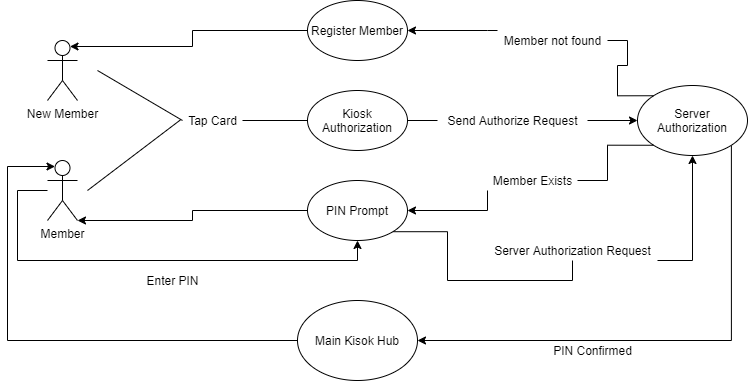

The diagram above was exported from draw.io. Its source (the exported page's mxGraphModel, read from the mxfile embedded in the PNG):
<mxGraphModel dx="1038" dy="607" grid="1" gridSize="10" guides="1" tooltips="1" connect="1" arrows="1" fold="1" page="1" pageScale="1" pageWidth="850" pageHeight="1100" math="0" shadow="0">
  <root>
    <mxCell id="0" />
    <mxCell id="1" parent="0" />
    <mxCell id="IIPogBVm5dtW8EUaNAQ2-1" value="New Member" style="shape=umlActor;verticalLabelPosition=bottom;verticalAlign=top;html=1;outlineConnect=0;" vertex="1" parent="1">
      <mxGeometry x="100" y="240" width="30" height="60" as="geometry" />
    </mxCell>
    <mxCell id="IIPogBVm5dtW8EUaNAQ2-11" style="edgeStyle=orthogonalEdgeStyle;rounded=0;orthogonalLoop=1;jettySize=auto;html=1;exitX=1;exitY=0.5;exitDx=0;exitDy=0;entryX=0;entryY=0.5;entryDx=0;entryDy=0;startArrow=none;" edge="1" parent="1" source="IIPogBVm5dtW8EUaNAQ2-12" target="IIPogBVm5dtW8EUaNAQ2-10">
      <mxGeometry relative="1" as="geometry" />
    </mxCell>
    <mxCell id="IIPogBVm5dtW8EUaNAQ2-3" value="Kiosk Authorization" style="ellipse;whiteSpace=wrap;html=1;" vertex="1" parent="1">
      <mxGeometry x="360" y="290" width="100" height="60" as="geometry" />
    </mxCell>
    <mxCell id="IIPogBVm5dtW8EUaNAQ2-4" value="" style="endArrow=none;html=1;entryX=0;entryY=0.5;entryDx=0;entryDy=0;startArrow=none;" edge="1" parent="1" source="IIPogBVm5dtW8EUaNAQ2-5" target="IIPogBVm5dtW8EUaNAQ2-3">
      <mxGeometry width="50" height="50" relative="1" as="geometry">
        <mxPoint x="180" y="330" as="sourcePoint" />
        <mxPoint x="420" y="490" as="targetPoint" />
      </mxGeometry>
    </mxCell>
    <mxCell id="IIPogBVm5dtW8EUaNAQ2-5" value="Tap Card" style="text;html=1;align=center;verticalAlign=middle;resizable=0;points=[];autosize=1;strokeColor=none;fillColor=none;" vertex="1" parent="1">
      <mxGeometry x="235" y="310" width="60" height="20" as="geometry" />
    </mxCell>
    <mxCell id="IIPogBVm5dtW8EUaNAQ2-6" value="" style="endArrow=none;html=1;entryX=0;entryY=0.5;entryDx=0;entryDy=0;" edge="1" parent="1" target="IIPogBVm5dtW8EUaNAQ2-5">
      <mxGeometry width="50" height="50" relative="1" as="geometry">
        <mxPoint x="150" y="270" as="sourcePoint" />
        <mxPoint x="340" y="330" as="targetPoint" />
      </mxGeometry>
    </mxCell>
    <mxCell id="IIPogBVm5dtW8EUaNAQ2-25" style="edgeStyle=orthogonalEdgeStyle;rounded=0;orthogonalLoop=1;jettySize=auto;html=1;entryX=0.5;entryY=1;entryDx=0;entryDy=0;" edge="1" parent="1" source="IIPogBVm5dtW8EUaNAQ2-7" target="IIPogBVm5dtW8EUaNAQ2-18">
      <mxGeometry relative="1" as="geometry">
        <Array as="points">
          <mxPoint x="70" y="390" />
          <mxPoint x="70" y="460" />
          <mxPoint x="410" y="460" />
        </Array>
      </mxGeometry>
    </mxCell>
    <mxCell id="IIPogBVm5dtW8EUaNAQ2-7" value="Member" style="shape=umlActor;verticalLabelPosition=bottom;verticalAlign=top;html=1;outlineConnect=0;" vertex="1" parent="1">
      <mxGeometry x="100" y="360" width="30" height="60" as="geometry" />
    </mxCell>
    <mxCell id="IIPogBVm5dtW8EUaNAQ2-8" value="" style="endArrow=none;html=1;entryX=-0.03;entryY=0.46;entryDx=0;entryDy=0;entryPerimeter=0;" edge="1" parent="1" target="IIPogBVm5dtW8EUaNAQ2-5">
      <mxGeometry width="50" height="50" relative="1" as="geometry">
        <mxPoint x="140" y="390" as="sourcePoint" />
        <mxPoint x="420" y="490" as="targetPoint" />
      </mxGeometry>
    </mxCell>
    <mxCell id="IIPogBVm5dtW8EUaNAQ2-17" style="edgeStyle=orthogonalEdgeStyle;rounded=0;orthogonalLoop=1;jettySize=auto;html=1;exitX=0;exitY=0;exitDx=0;exitDy=0;entryX=1;entryY=0.5;entryDx=0;entryDy=0;startArrow=none;" edge="1" parent="1" source="IIPogBVm5dtW8EUaNAQ2-23" target="IIPogBVm5dtW8EUaNAQ2-14">
      <mxGeometry relative="1" as="geometry">
        <Array as="points">
          <mxPoint x="540" y="230" />
        </Array>
      </mxGeometry>
    </mxCell>
    <mxCell id="IIPogBVm5dtW8EUaNAQ2-19" style="edgeStyle=orthogonalEdgeStyle;rounded=0;orthogonalLoop=1;jettySize=auto;html=1;exitX=0;exitY=1;exitDx=0;exitDy=0;entryX=1;entryY=0.5;entryDx=0;entryDy=0;startArrow=none;" edge="1" parent="1" source="IIPogBVm5dtW8EUaNAQ2-21" target="IIPogBVm5dtW8EUaNAQ2-18">
      <mxGeometry relative="1" as="geometry" />
    </mxCell>
    <mxCell id="IIPogBVm5dtW8EUaNAQ2-33" style="edgeStyle=orthogonalEdgeStyle;rounded=0;orthogonalLoop=1;jettySize=auto;html=1;exitX=1;exitY=1;exitDx=0;exitDy=0;entryX=1;entryY=0.5;entryDx=0;entryDy=0;" edge="1" parent="1" source="IIPogBVm5dtW8EUaNAQ2-10" target="IIPogBVm5dtW8EUaNAQ2-32">
      <mxGeometry relative="1" as="geometry">
        <Array as="points">
          <mxPoint x="784" y="540" />
        </Array>
      </mxGeometry>
    </mxCell>
    <mxCell id="IIPogBVm5dtW8EUaNAQ2-10" value="Server Authorization" style="ellipse;whiteSpace=wrap;html=1;" vertex="1" parent="1">
      <mxGeometry x="690" y="285" width="110" height="70" as="geometry" />
    </mxCell>
    <mxCell id="IIPogBVm5dtW8EUaNAQ2-12" value="Send Authorize Request" style="text;html=1;align=center;verticalAlign=middle;resizable=0;points=[];autosize=1;strokeColor=none;fillColor=none;" vertex="1" parent="1">
      <mxGeometry x="490" y="310" width="150" height="20" as="geometry" />
    </mxCell>
    <mxCell id="IIPogBVm5dtW8EUaNAQ2-13" value="" style="edgeStyle=orthogonalEdgeStyle;rounded=0;orthogonalLoop=1;jettySize=auto;html=1;exitX=1;exitY=0.5;exitDx=0;exitDy=0;entryX=0;entryY=0.5;entryDx=0;entryDy=0;endArrow=none;" edge="1" parent="1" source="IIPogBVm5dtW8EUaNAQ2-3" target="IIPogBVm5dtW8EUaNAQ2-12">
      <mxGeometry relative="1" as="geometry">
        <mxPoint x="460" y="320" as="sourcePoint" />
        <mxPoint x="590" y="320" as="targetPoint" />
      </mxGeometry>
    </mxCell>
    <mxCell id="IIPogBVm5dtW8EUaNAQ2-16" style="edgeStyle=orthogonalEdgeStyle;rounded=0;orthogonalLoop=1;jettySize=auto;html=1;exitX=0;exitY=0.5;exitDx=0;exitDy=0;entryX=0.75;entryY=0.1;entryDx=0;entryDy=0;entryPerimeter=0;" edge="1" parent="1" source="IIPogBVm5dtW8EUaNAQ2-14" target="IIPogBVm5dtW8EUaNAQ2-1">
      <mxGeometry relative="1" as="geometry" />
    </mxCell>
    <mxCell id="IIPogBVm5dtW8EUaNAQ2-14" value="Register Member" style="ellipse;whiteSpace=wrap;html=1;" vertex="1" parent="1">
      <mxGeometry x="360" y="200" width="100" height="60" as="geometry" />
    </mxCell>
    <mxCell id="IIPogBVm5dtW8EUaNAQ2-20" style="edgeStyle=orthogonalEdgeStyle;rounded=0;orthogonalLoop=1;jettySize=auto;html=1;exitX=0;exitY=0.5;exitDx=0;exitDy=0;entryX=1;entryY=1;entryDx=0;entryDy=0;entryPerimeter=0;" edge="1" parent="1" source="IIPogBVm5dtW8EUaNAQ2-18" target="IIPogBVm5dtW8EUaNAQ2-7">
      <mxGeometry relative="1" as="geometry">
        <Array as="points">
          <mxPoint x="245" y="410" />
          <mxPoint x="245" y="420" />
        </Array>
      </mxGeometry>
    </mxCell>
    <mxCell id="IIPogBVm5dtW8EUaNAQ2-29" style="edgeStyle=orthogonalEdgeStyle;rounded=0;orthogonalLoop=1;jettySize=auto;html=1;exitX=1;exitY=1;exitDx=0;exitDy=0;entryX=0.5;entryY=1;entryDx=0;entryDy=0;startArrow=none;" edge="1" parent="1" source="IIPogBVm5dtW8EUaNAQ2-30" target="IIPogBVm5dtW8EUaNAQ2-10">
      <mxGeometry relative="1" as="geometry">
        <Array as="points">
          <mxPoint x="745" y="460" />
        </Array>
      </mxGeometry>
    </mxCell>
    <mxCell id="IIPogBVm5dtW8EUaNAQ2-18" value="PIN Prompt" style="ellipse;whiteSpace=wrap;html=1;" vertex="1" parent="1">
      <mxGeometry x="360" y="380" width="100" height="60" as="geometry" />
    </mxCell>
    <mxCell id="IIPogBVm5dtW8EUaNAQ2-21" value="Member Exists" style="text;html=1;align=center;verticalAlign=middle;resizable=0;points=[];autosize=1;strokeColor=none;fillColor=none;" vertex="1" parent="1">
      <mxGeometry x="540" y="370" width="90" height="20" as="geometry" />
    </mxCell>
    <mxCell id="IIPogBVm5dtW8EUaNAQ2-22" value="" style="edgeStyle=orthogonalEdgeStyle;rounded=0;orthogonalLoop=1;jettySize=auto;html=1;exitX=0;exitY=1;exitDx=0;exitDy=0;entryX=1;entryY=0.5;entryDx=0;entryDy=0;endArrow=none;" edge="1" parent="1" source="IIPogBVm5dtW8EUaNAQ2-10" target="IIPogBVm5dtW8EUaNAQ2-21">
      <mxGeometry relative="1" as="geometry">
        <mxPoint x="706.1091270347399" y="344.748737341529" as="sourcePoint" />
        <mxPoint x="460" y="410" as="targetPoint" />
      </mxGeometry>
    </mxCell>
    <mxCell id="IIPogBVm5dtW8EUaNAQ2-23" value="Member not found" style="text;html=1;align=center;verticalAlign=middle;resizable=0;points=[];autosize=1;strokeColor=none;fillColor=none;" vertex="1" parent="1">
      <mxGeometry x="550" y="230" width="110" height="20" as="geometry" />
    </mxCell>
    <mxCell id="IIPogBVm5dtW8EUaNAQ2-24" value="" style="edgeStyle=orthogonalEdgeStyle;rounded=0;orthogonalLoop=1;jettySize=auto;html=1;exitX=0;exitY=0;exitDx=0;exitDy=0;entryX=1;entryY=0.5;entryDx=0;entryDy=0;endArrow=none;" edge="1" parent="1" source="IIPogBVm5dtW8EUaNAQ2-10" target="IIPogBVm5dtW8EUaNAQ2-23">
      <mxGeometry relative="1" as="geometry">
        <mxPoint x="706.1091270347399" y="295.251262658471" as="sourcePoint" />
        <mxPoint x="460" y="230" as="targetPoint" />
      </mxGeometry>
    </mxCell>
    <mxCell id="IIPogBVm5dtW8EUaNAQ2-26" value="Enter PIN" style="text;html=1;align=center;verticalAlign=middle;resizable=0;points=[];autosize=1;strokeColor=none;fillColor=none;" vertex="1" parent="1">
      <mxGeometry x="190" y="470" width="70" height="20" as="geometry" />
    </mxCell>
    <mxCell id="IIPogBVm5dtW8EUaNAQ2-30" value="Server Authorization Request" style="text;html=1;align=center;verticalAlign=middle;resizable=0;points=[];autosize=1;strokeColor=none;fillColor=none;" vertex="1" parent="1">
      <mxGeometry x="540" y="440" width="170" height="20" as="geometry" />
    </mxCell>
    <mxCell id="IIPogBVm5dtW8EUaNAQ2-31" value="" style="edgeStyle=orthogonalEdgeStyle;rounded=0;orthogonalLoop=1;jettySize=auto;html=1;exitX=1;exitY=1;exitDx=0;exitDy=0;entryX=0.5;entryY=1;entryDx=0;entryDy=0;endArrow=none;" edge="1" parent="1" source="IIPogBVm5dtW8EUaNAQ2-18" target="IIPogBVm5dtW8EUaNAQ2-30">
      <mxGeometry relative="1" as="geometry">
        <mxPoint x="445.3553390593272" y="431.21320343559637" as="sourcePoint" />
        <mxPoint x="745" y="355" as="targetPoint" />
      </mxGeometry>
    </mxCell>
    <mxCell id="IIPogBVm5dtW8EUaNAQ2-37" style="edgeStyle=orthogonalEdgeStyle;rounded=0;orthogonalLoop=1;jettySize=auto;html=1;exitX=0;exitY=0.5;exitDx=0;exitDy=0;entryX=0.25;entryY=0.1;entryDx=0;entryDy=0;entryPerimeter=0;" edge="1" parent="1" source="IIPogBVm5dtW8EUaNAQ2-32" target="IIPogBVm5dtW8EUaNAQ2-7">
      <mxGeometry relative="1" as="geometry">
        <Array as="points">
          <mxPoint x="60" y="540" />
          <mxPoint x="60" y="366" />
        </Array>
      </mxGeometry>
    </mxCell>
    <mxCell id="IIPogBVm5dtW8EUaNAQ2-32" value="Main Kisok Hub" style="ellipse;whiteSpace=wrap;html=1;" vertex="1" parent="1">
      <mxGeometry x="350" y="500" width="120" height="80" as="geometry" />
    </mxCell>
    <mxCell id="IIPogBVm5dtW8EUaNAQ2-34" value="PIN Confirmed" style="text;html=1;align=center;verticalAlign=middle;resizable=0;points=[];autosize=1;strokeColor=none;fillColor=none;" vertex="1" parent="1">
      <mxGeometry x="600" y="540" width="90" height="20" as="geometry" />
    </mxCell>
  </root>
</mxGraphModel>